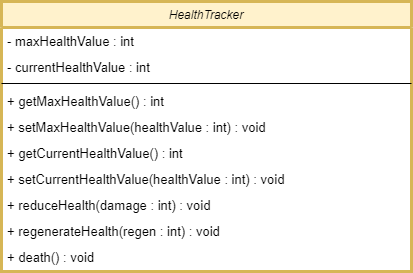

The diagram above was exported from draw.io. Its source (the exported page's mxGraphModel, read from the mxfile embedded in the PNG):
<mxGraphModel dx="846" dy="440" grid="1" gridSize="10" guides="1" tooltips="1" connect="1" arrows="1" fold="1" page="1" pageScale="1" pageWidth="827" pageHeight="1169" math="0" shadow="0">
  <root>
    <mxCell id="WIyWlLk6GJQsqaUBKTNV-0" />
    <mxCell id="WIyWlLk6GJQsqaUBKTNV-1" parent="WIyWlLk6GJQsqaUBKTNV-0" />
    <mxCell id="zkfFHV4jXpPFQw0GAbJ--0" value="HealthTracker" style="swimlane;fontStyle=2;align=center;verticalAlign=top;childLayout=stackLayout;horizontal=1;startSize=26;horizontalStack=0;resizeParent=1;resizeLast=0;collapsible=1;marginBottom=0;rounded=0;shadow=0;strokeWidth=3;fillColor=#fff2cc;strokeColor=#d6b656;" parent="WIyWlLk6GJQsqaUBKTNV-1" vertex="1">
      <mxGeometry x="170" y="60" width="410" height="270" as="geometry">
        <mxRectangle x="230" y="140" width="160" height="26" as="alternateBounds" />
      </mxGeometry>
    </mxCell>
    <mxCell id="zkfFHV4jXpPFQw0GAbJ--1" value="- maxHealthValue : int" style="text;align=left;verticalAlign=top;spacingLeft=4;spacingRight=4;overflow=hidden;rotatable=0;points=[[0,0.5],[1,0.5]];portConstraint=eastwest;fontSize=13;" parent="zkfFHV4jXpPFQw0GAbJ--0" vertex="1">
      <mxGeometry y="26" width="410" height="26" as="geometry" />
    </mxCell>
    <mxCell id="zkfFHV4jXpPFQw0GAbJ--2" value="- currentHealthValue : int" style="text;align=left;verticalAlign=top;spacingLeft=4;spacingRight=4;overflow=hidden;rotatable=0;points=[[0,0.5],[1,0.5]];portConstraint=eastwest;rounded=0;shadow=0;html=0;fontSize=13;" parent="zkfFHV4jXpPFQw0GAbJ--0" vertex="1">
      <mxGeometry y="52" width="410" height="26" as="geometry" />
    </mxCell>
    <mxCell id="zkfFHV4jXpPFQw0GAbJ--4" value="" style="line;html=1;strokeWidth=1;align=left;verticalAlign=middle;spacingTop=-1;spacingLeft=3;spacingRight=3;rotatable=0;labelPosition=right;points=[];portConstraint=eastwest;" parent="zkfFHV4jXpPFQw0GAbJ--0" vertex="1">
      <mxGeometry y="78" width="410" height="8" as="geometry" />
    </mxCell>
    <mxCell id="zkfFHV4jXpPFQw0GAbJ--5" value="+ getMaxHealthValue() : int" style="text;align=left;verticalAlign=top;spacingLeft=4;spacingRight=4;overflow=hidden;rotatable=0;points=[[0,0.5],[1,0.5]];portConstraint=eastwest;fontSize=13;" parent="zkfFHV4jXpPFQw0GAbJ--0" vertex="1">
      <mxGeometry y="86" width="410" height="26" as="geometry" />
    </mxCell>
    <mxCell id="6HfUXy2mQgX8-3BkFJ-8-6" value="+ setMaxHealthValue(healthValue : int) : void" style="text;align=left;verticalAlign=top;spacingLeft=4;spacingRight=4;overflow=hidden;rotatable=0;points=[[0,0.5],[1,0.5]];portConstraint=eastwest;fontSize=13;" vertex="1" parent="zkfFHV4jXpPFQw0GAbJ--0">
      <mxGeometry y="112" width="410" height="26" as="geometry" />
    </mxCell>
    <mxCell id="6HfUXy2mQgX8-3BkFJ-8-9" value="+ getCurrentHealthValue() : int" style="text;align=left;verticalAlign=top;spacingLeft=4;spacingRight=4;overflow=hidden;rotatable=0;points=[[0,0.5],[1,0.5]];portConstraint=eastwest;fontSize=13;" vertex="1" parent="zkfFHV4jXpPFQw0GAbJ--0">
      <mxGeometry y="138" width="410" height="26" as="geometry" />
    </mxCell>
    <mxCell id="6HfUXy2mQgX8-3BkFJ-8-7" value="+ setCurrentHealthValue(healthValue : int) : void" style="text;align=left;verticalAlign=top;spacingLeft=4;spacingRight=4;overflow=hidden;rotatable=0;points=[[0,0.5],[1,0.5]];portConstraint=eastwest;fontSize=13;" vertex="1" parent="zkfFHV4jXpPFQw0GAbJ--0">
      <mxGeometry y="164" width="410" height="26" as="geometry" />
    </mxCell>
    <mxCell id="6HfUXy2mQgX8-3BkFJ-8-8" value="+ reduceHealth(damage : int) : void" style="text;align=left;verticalAlign=top;spacingLeft=4;spacingRight=4;overflow=hidden;rotatable=0;points=[[0,0.5],[1,0.5]];portConstraint=eastwest;fontSize=13;" vertex="1" parent="zkfFHV4jXpPFQw0GAbJ--0">
      <mxGeometry y="190" width="410" height="26" as="geometry" />
    </mxCell>
    <mxCell id="6HfUXy2mQgX8-3BkFJ-8-10" value="+ regenerateHealth(regen : int) : void" style="text;align=left;verticalAlign=top;spacingLeft=4;spacingRight=4;overflow=hidden;rotatable=0;points=[[0,0.5],[1,0.5]];portConstraint=eastwest;fontSize=13;" vertex="1" parent="zkfFHV4jXpPFQw0GAbJ--0">
      <mxGeometry y="216" width="410" height="26" as="geometry" />
    </mxCell>
    <mxCell id="6HfUXy2mQgX8-3BkFJ-8-11" value="+ death() : void" style="text;align=left;verticalAlign=top;spacingLeft=4;spacingRight=4;overflow=hidden;rotatable=0;points=[[0,0.5],[1,0.5]];portConstraint=eastwest;fontSize=13;" vertex="1" parent="zkfFHV4jXpPFQw0GAbJ--0">
      <mxGeometry y="242" width="410" height="26" as="geometry" />
    </mxCell>
  </root>
</mxGraphModel>